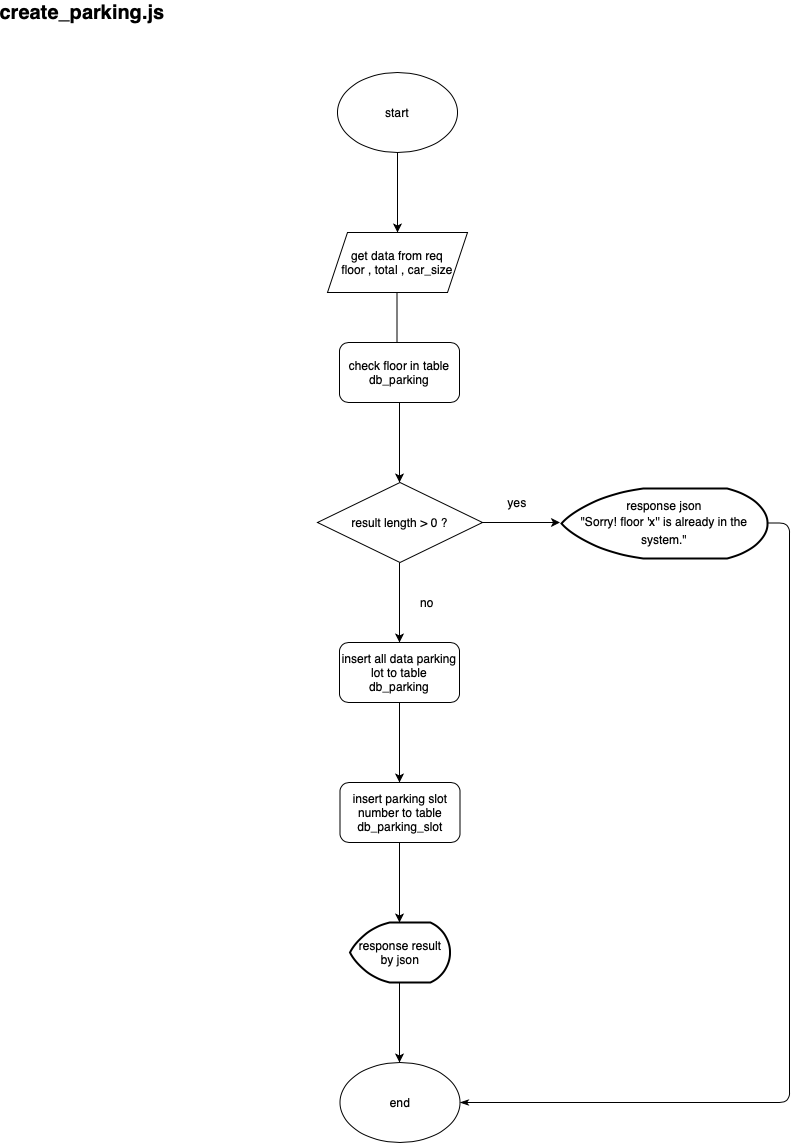

The diagram above was exported from draw.io. Its source (the exported page's mxGraphModel, read from the mxfile embedded in the PNG):
<mxGraphModel dx="946" dy="559" grid="1" gridSize="10" guides="1" tooltips="1" connect="1" arrows="1" fold="1" page="1" pageScale="1" pageWidth="827" pageHeight="1169" math="0" shadow="0">
  <root>
    <mxCell id="WIyWlLk6GJQsqaUBKTNV-0" />
    <mxCell id="WIyWlLk6GJQsqaUBKTNV-1" parent="WIyWlLk6GJQsqaUBKTNV-0" />
    <mxCell id="IQAFQxopdi6CWFv3N5On-1" value="start" style="ellipse;whiteSpace=wrap;html=1;" vertex="1" parent="WIyWlLk6GJQsqaUBKTNV-1">
      <mxGeometry x="360" y="110" width="120" height="80" as="geometry" />
    </mxCell>
    <mxCell id="IQAFQxopdi6CWFv3N5On-3" value="get data from req&lt;br&gt;floor , total , car_size" style="shape=parallelogram;perimeter=parallelogramPerimeter;whiteSpace=wrap;html=1;fixedSize=1;" vertex="1" parent="WIyWlLk6GJQsqaUBKTNV-1">
      <mxGeometry x="350" y="270" width="140" height="60" as="geometry" />
    </mxCell>
    <mxCell id="IQAFQxopdi6CWFv3N5On-5" value="insert all data parking lot to table db_parking" style="rounded=1;whiteSpace=wrap;html=1;" vertex="1" parent="WIyWlLk6GJQsqaUBKTNV-1">
      <mxGeometry x="362" y="680" width="120" height="60" as="geometry" />
    </mxCell>
    <mxCell id="IQAFQxopdi6CWFv3N5On-6" value="insert parking slot number to table db_parking_slot" style="rounded=1;whiteSpace=wrap;html=1;" vertex="1" parent="WIyWlLk6GJQsqaUBKTNV-1">
      <mxGeometry x="362.5" y="820" width="120" height="60" as="geometry" />
    </mxCell>
    <mxCell id="IQAFQxopdi6CWFv3N5On-7" value="end" style="ellipse;whiteSpace=wrap;html=1;" vertex="1" parent="WIyWlLk6GJQsqaUBKTNV-1">
      <mxGeometry x="362.5" y="1100" width="120" height="80" as="geometry" />
    </mxCell>
    <mxCell id="IQAFQxopdi6CWFv3N5On-8" value="response result by json" style="strokeWidth=2;html=1;shape=mxgraph.flowchart.display;whiteSpace=wrap;" vertex="1" parent="WIyWlLk6GJQsqaUBKTNV-1">
      <mxGeometry x="372.5" y="960" width="100" height="60" as="geometry" />
    </mxCell>
    <mxCell id="IQAFQxopdi6CWFv3N5On-9" value="&lt;b&gt;&lt;font style=&quot;font-size: 20px&quot;&gt;create_parking.js&lt;/font&gt;&lt;/b&gt;" style="text;html=1;strokeColor=none;fillColor=none;align=center;verticalAlign=middle;whiteSpace=wrap;rounded=0;" vertex="1" parent="WIyWlLk6GJQsqaUBKTNV-1">
      <mxGeometry x="40" y="40" width="130" height="20" as="geometry" />
    </mxCell>
    <mxCell id="IQAFQxopdi6CWFv3N5On-10" value="" style="endArrow=classic;html=1;exitX=0.5;exitY=1;exitDx=0;exitDy=0;" edge="1" parent="WIyWlLk6GJQsqaUBKTNV-1" source="IQAFQxopdi6CWFv3N5On-1" target="IQAFQxopdi6CWFv3N5On-3">
      <mxGeometry width="50" height="50" relative="1" as="geometry">
        <mxPoint x="360" y="410" as="sourcePoint" />
        <mxPoint x="410" y="360" as="targetPoint" />
      </mxGeometry>
    </mxCell>
    <mxCell id="IQAFQxopdi6CWFv3N5On-11" value="" style="endArrow=classic;html=1;exitX=0.5;exitY=1;exitDx=0;exitDy=0;" edge="1" parent="WIyWlLk6GJQsqaUBKTNV-1">
      <mxGeometry width="50" height="50" relative="1" as="geometry">
        <mxPoint x="419.5" y="330" as="sourcePoint" />
        <mxPoint x="419.5" y="410" as="targetPoint" />
      </mxGeometry>
    </mxCell>
    <mxCell id="IQAFQxopdi6CWFv3N5On-12" value="" style="endArrow=classic;html=1;exitX=0.5;exitY=1;exitDx=0;exitDy=0;" edge="1" parent="WIyWlLk6GJQsqaUBKTNV-1">
      <mxGeometry width="50" height="50" relative="1" as="geometry">
        <mxPoint x="422" y="740" as="sourcePoint" />
        <mxPoint x="422" y="820" as="targetPoint" />
      </mxGeometry>
    </mxCell>
    <mxCell id="IQAFQxopdi6CWFv3N5On-14" value="" style="endArrow=classic;html=1;exitX=0.5;exitY=1;exitDx=0;exitDy=0;" edge="1" parent="WIyWlLk6GJQsqaUBKTNV-1">
      <mxGeometry width="50" height="50" relative="1" as="geometry">
        <mxPoint x="422" y="880" as="sourcePoint" />
        <mxPoint x="422" y="960" as="targetPoint" />
      </mxGeometry>
    </mxCell>
    <mxCell id="IQAFQxopdi6CWFv3N5On-15" value="" style="endArrow=classic;html=1;exitX=0.5;exitY=1;exitDx=0;exitDy=0;" edge="1" parent="WIyWlLk6GJQsqaUBKTNV-1">
      <mxGeometry width="50" height="50" relative="1" as="geometry">
        <mxPoint x="422" y="1020" as="sourcePoint" />
        <mxPoint x="422" y="1100" as="targetPoint" />
      </mxGeometry>
    </mxCell>
    <mxCell id="2fNWS7Zq8n2ruNkQgq-l-0" value="check floor in table db_parking" style="rounded=1;whiteSpace=wrap;html=1;" vertex="1" parent="WIyWlLk6GJQsqaUBKTNV-1">
      <mxGeometry x="362" y="380" width="120" height="60" as="geometry" />
    </mxCell>
    <mxCell id="2fNWS7Zq8n2ruNkQgq-l-1" value="" style="endArrow=classic;html=1;exitX=0.5;exitY=1;exitDx=0;exitDy=0;" edge="1" parent="WIyWlLk6GJQsqaUBKTNV-1">
      <mxGeometry width="50" height="50" relative="1" as="geometry">
        <mxPoint x="422" y="440" as="sourcePoint" />
        <mxPoint x="422" y="520" as="targetPoint" />
      </mxGeometry>
    </mxCell>
    <mxCell id="2fNWS7Zq8n2ruNkQgq-l-2" value="" style="endArrow=classic;html=1;exitX=0.5;exitY=1;exitDx=0;exitDy=0;" edge="1" parent="WIyWlLk6GJQsqaUBKTNV-1">
      <mxGeometry width="50" height="50" relative="1" as="geometry">
        <mxPoint x="422" y="600" as="sourcePoint" />
        <mxPoint x="422" y="680" as="targetPoint" />
      </mxGeometry>
    </mxCell>
    <mxCell id="2fNWS7Zq8n2ruNkQgq-l-3" value="" style="endArrow=classic;html=1;exitX=0.5;exitY=1;exitDx=0;exitDy=0;" edge="1" parent="WIyWlLk6GJQsqaUBKTNV-1">
      <mxGeometry width="50" height="50" relative="1" as="geometry">
        <mxPoint x="505" y="560" as="sourcePoint" />
        <mxPoint x="582.5" y="560" as="targetPoint" />
      </mxGeometry>
    </mxCell>
    <mxCell id="2fNWS7Zq8n2ruNkQgq-l-4" value="yes" style="text;html=1;strokeColor=none;fillColor=none;align=center;verticalAlign=middle;whiteSpace=wrap;rounded=0;" vertex="1" parent="WIyWlLk6GJQsqaUBKTNV-1">
      <mxGeometry x="520" y="530" width="40" height="20" as="geometry" />
    </mxCell>
    <mxCell id="2fNWS7Zq8n2ruNkQgq-l-5" value="no" style="text;html=1;strokeColor=none;fillColor=none;align=center;verticalAlign=middle;whiteSpace=wrap;rounded=0;" vertex="1" parent="WIyWlLk6GJQsqaUBKTNV-1">
      <mxGeometry x="430" y="630" width="40" height="20" as="geometry" />
    </mxCell>
    <mxCell id="2fNWS7Zq8n2ruNkQgq-l-6" value="&lt;span style=&quot;background-color: rgb(255 , 255 , 255)&quot;&gt;response json&lt;br&gt;&lt;/span&gt;&lt;div style=&quot;line-height: 18px&quot;&gt;&lt;span style=&quot;background-color: rgb(255 , 255 , 255)&quot;&gt;&quot;&lt;/span&gt;&lt;span style=&quot;background-color: rgb(255 , 255 , 255)&quot;&gt;&lt;span&gt;Sorry! floor 'x'&lt;/span&gt;&lt;span&gt;' is already in the system.&lt;/span&gt;&quot;&lt;/span&gt;&lt;/div&gt;" style="strokeWidth=2;html=1;shape=mxgraph.flowchart.display;whiteSpace=wrap;" vertex="1" parent="WIyWlLk6GJQsqaUBKTNV-1">
      <mxGeometry x="584" y="526" width="206" height="70" as="geometry" />
    </mxCell>
    <mxCell id="2fNWS7Zq8n2ruNkQgq-l-7" value="result length &amp;gt; 0 ?" style="rhombus;whiteSpace=wrap;html=1;" vertex="1" parent="WIyWlLk6GJQsqaUBKTNV-1">
      <mxGeometry x="340" y="520" width="165" height="80" as="geometry" />
    </mxCell>
    <mxCell id="iPLQPSaaYD_3AW8gHO1V-0" value="" style="endArrow=none;html=1;exitX=1;exitY=0.5;exitDx=0;exitDy=0;startArrow=classicThin;startFill=1;" edge="1" parent="WIyWlLk6GJQsqaUBKTNV-1" source="IQAFQxopdi6CWFv3N5On-7">
      <mxGeometry width="50" height="50" relative="1" as="geometry">
        <mxPoint x="460" y="859.5" as="sourcePoint" />
        <mxPoint x="790" y="560.5" as="targetPoint" />
        <Array as="points">
          <mxPoint x="812" y="1140" />
          <mxPoint x="812" y="560.5" />
        </Array>
      </mxGeometry>
    </mxCell>
  </root>
</mxGraphModel>